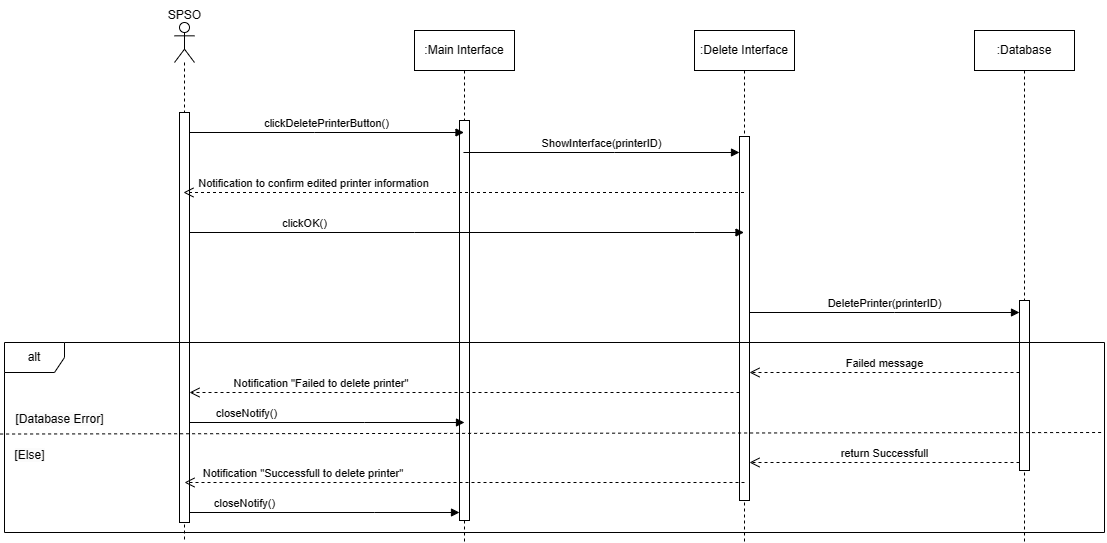

The diagram above was exported from draw.io. Its source (the exported page's mxGraphModel, read from the mxfile embedded in the PNG):
<mxGraphModel dx="1455" dy="878" grid="1" gridSize="10" guides="1" tooltips="1" connect="1" arrows="1" fold="1" page="1" pageScale="1" pageWidth="827" pageHeight="1169" math="0" shadow="0">
  <root>
    <mxCell id="0" />
    <mxCell id="1" parent="0" />
    <mxCell id="D_eibO46IPNtXi13FOLh-1" value=":Main Interface" style="shape=umlLifeline;perimeter=lifelinePerimeter;whiteSpace=wrap;html=1;container=0;dropTarget=0;collapsible=0;recursiveResize=0;outlineConnect=0;portConstraint=eastwest;newEdgeStyle={&quot;edgeStyle&quot;:&quot;elbowEdgeStyle&quot;,&quot;elbow&quot;:&quot;vertical&quot;,&quot;curved&quot;:0,&quot;rounded&quot;:0};" parent="1" vertex="1">
      <mxGeometry x="430" y="38" width="100" height="512" as="geometry" />
    </mxCell>
    <mxCell id="D_eibO46IPNtXi13FOLh-2" value="" style="html=1;points=[];perimeter=orthogonalPerimeter;outlineConnect=0;targetShapes=umlLifeline;portConstraint=eastwest;newEdgeStyle={&quot;edgeStyle&quot;:&quot;elbowEdgeStyle&quot;,&quot;elbow&quot;:&quot;vertical&quot;,&quot;curved&quot;:0,&quot;rounded&quot;:0};" parent="D_eibO46IPNtXi13FOLh-1" vertex="1">
      <mxGeometry x="45" y="90" width="10" height="400" as="geometry" />
    </mxCell>
    <mxCell id="D_eibO46IPNtXi13FOLh-3" value=":Delete Interface" style="shape=umlLifeline;perimeter=lifelinePerimeter;whiteSpace=wrap;html=1;container=0;dropTarget=0;collapsible=0;recursiveResize=0;outlineConnect=0;portConstraint=eastwest;newEdgeStyle={&quot;edgeStyle&quot;:&quot;elbowEdgeStyle&quot;,&quot;elbow&quot;:&quot;vertical&quot;,&quot;curved&quot;:0,&quot;rounded&quot;:0};" parent="1" vertex="1">
      <mxGeometry x="710" y="38" width="100" height="512" as="geometry" />
    </mxCell>
    <mxCell id="D_eibO46IPNtXi13FOLh-4" value="" style="html=1;points=[];perimeter=orthogonalPerimeter;outlineConnect=0;targetShapes=umlLifeline;portConstraint=eastwest;newEdgeStyle={&quot;edgeStyle&quot;:&quot;elbowEdgeStyle&quot;,&quot;elbow&quot;:&quot;vertical&quot;,&quot;curved&quot;:0,&quot;rounded&quot;:0};" parent="D_eibO46IPNtXi13FOLh-3" vertex="1">
      <mxGeometry x="45" y="106" width="10" height="364" as="geometry" />
    </mxCell>
    <mxCell id="D_eibO46IPNtXi13FOLh-5" value="" style="shape=umlLifeline;perimeter=lifelinePerimeter;whiteSpace=wrap;html=1;container=1;dropTarget=0;collapsible=0;recursiveResize=0;outlineConnect=0;portConstraint=eastwest;newEdgeStyle={&quot;curved&quot;:0,&quot;rounded&quot;:0};participant=umlActor;size=40;" parent="1" vertex="1">
      <mxGeometry x="190" y="30" width="20" height="520" as="geometry" />
    </mxCell>
    <mxCell id="D_eibO46IPNtXi13FOLh-6" value="" style="html=1;points=[[0,0,0,0,5],[0,1,0,0,-5],[1,0,0,0,5],[1,1,0,0,-5]];perimeter=orthogonalPerimeter;outlineConnect=0;targetShapes=umlLifeline;portConstraint=eastwest;newEdgeStyle={&quot;curved&quot;:0,&quot;rounded&quot;:0};" parent="D_eibO46IPNtXi13FOLh-5" vertex="1">
      <mxGeometry x="5" y="90" width="10" height="410" as="geometry" />
    </mxCell>
    <mxCell id="D_eibO46IPNtXi13FOLh-7" value="SPSO" style="text;html=1;align=center;verticalAlign=middle;resizable=0;points=[];autosize=1;strokeColor=none;fillColor=none;" parent="1" vertex="1">
      <mxGeometry x="170" y="8" width="60" height="30" as="geometry" />
    </mxCell>
    <mxCell id="D_eibO46IPNtXi13FOLh-8" value="clickDeletePrinterButton()" style="html=1;verticalAlign=bottom;endArrow=block;curved=0;rounded=0;" parent="1" source="D_eibO46IPNtXi13FOLh-6" target="D_eibO46IPNtXi13FOLh-1" edge="1">
      <mxGeometry width="80" relative="1" as="geometry">
        <mxPoint x="350" y="210" as="sourcePoint" />
        <mxPoint x="359.5" y="125" as="targetPoint" />
        <Array as="points">
          <mxPoint x="330" y="140" />
        </Array>
      </mxGeometry>
    </mxCell>
    <mxCell id="D_eibO46IPNtXi13FOLh-9" value=":Database" style="shape=umlLifeline;perimeter=lifelinePerimeter;whiteSpace=wrap;html=1;container=0;dropTarget=0;collapsible=0;recursiveResize=0;outlineConnect=0;portConstraint=eastwest;newEdgeStyle={&quot;edgeStyle&quot;:&quot;elbowEdgeStyle&quot;,&quot;elbow&quot;:&quot;vertical&quot;,&quot;curved&quot;:0,&quot;rounded&quot;:0};" parent="1" vertex="1">
      <mxGeometry x="990" y="38" width="100" height="512" as="geometry" />
    </mxCell>
    <mxCell id="D_eibO46IPNtXi13FOLh-10" value="" style="html=1;points=[];perimeter=orthogonalPerimeter;outlineConnect=0;targetShapes=umlLifeline;portConstraint=eastwest;newEdgeStyle={&quot;edgeStyle&quot;:&quot;elbowEdgeStyle&quot;,&quot;elbow&quot;:&quot;vertical&quot;,&quot;curved&quot;:0,&quot;rounded&quot;:0};" parent="D_eibO46IPNtXi13FOLh-9" vertex="1">
      <mxGeometry x="45" y="270" width="10" height="170" as="geometry" />
    </mxCell>
    <mxCell id="D_eibO46IPNtXi13FOLh-11" value="ShowInterface(printerID)" style="html=1;verticalAlign=bottom;endArrow=block;curved=0;rounded=0;" parent="1" source="D_eibO46IPNtXi13FOLh-1" target="D_eibO46IPNtXi13FOLh-4" edge="1">
      <mxGeometry width="80" relative="1" as="geometry">
        <mxPoint x="550" y="310" as="sourcePoint" />
        <mxPoint x="630" y="310" as="targetPoint" />
        <Array as="points">
          <mxPoint x="630" y="160" />
        </Array>
      </mxGeometry>
    </mxCell>
    <mxCell id="D_eibO46IPNtXi13FOLh-14" value="Notification to confirm edited printer information" style="html=1;verticalAlign=bottom;endArrow=open;dashed=1;endSize=8;curved=0;rounded=0;" parent="1" source="D_eibO46IPNtXi13FOLh-3" target="D_eibO46IPNtXi13FOLh-5" edge="1">
      <mxGeometry x="0.5348" relative="1" as="geometry">
        <mxPoint x="700" y="230" as="sourcePoint" />
        <mxPoint x="620" y="230" as="targetPoint" />
        <Array as="points">
          <mxPoint x="440" y="200" />
        </Array>
        <mxPoint as="offset" />
      </mxGeometry>
    </mxCell>
    <mxCell id="D_eibO46IPNtXi13FOLh-15" value="clickOK()" style="html=1;verticalAlign=bottom;endArrow=block;curved=0;rounded=0;" parent="1" source="D_eibO46IPNtXi13FOLh-6" target="D_eibO46IPNtXi13FOLh-3" edge="1">
      <mxGeometry x="-0.5852" width="80" relative="1" as="geometry">
        <mxPoint x="620" y="290" as="sourcePoint" />
        <mxPoint x="700" y="290" as="targetPoint" />
        <Array as="points">
          <mxPoint x="430" y="240" />
          <mxPoint x="710" y="240" />
        </Array>
        <mxPoint as="offset" />
      </mxGeometry>
    </mxCell>
    <mxCell id="D_eibO46IPNtXi13FOLh-22" value="DeletePrinter(printerID)" style="html=1;verticalAlign=bottom;endArrow=block;curved=0;rounded=0;" parent="1" source="D_eibO46IPNtXi13FOLh-4" target="D_eibO46IPNtXi13FOLh-10" edge="1">
      <mxGeometry width="80" relative="1" as="geometry">
        <mxPoint x="470" y="770" as="sourcePoint" />
        <mxPoint x="550" y="770" as="targetPoint" />
        <Array as="points">
          <mxPoint x="910" y="320" />
        </Array>
      </mxGeometry>
    </mxCell>
    <mxCell id="D_eibO46IPNtXi13FOLh-23" value="alt" style="shape=umlFrame;whiteSpace=wrap;html=1;pointerEvents=0;" parent="1" vertex="1">
      <mxGeometry x="20" y="350" width="1100" height="190" as="geometry" />
    </mxCell>
    <mxCell id="D_eibO46IPNtXi13FOLh-24" value="Failed message" style="html=1;verticalAlign=bottom;endArrow=open;dashed=1;endSize=8;curved=0;rounded=0;" parent="1" edge="1">
      <mxGeometry relative="1" as="geometry">
        <mxPoint x="1035" y="380" as="sourcePoint" />
        <mxPoint x="765" y="380" as="targetPoint" />
        <Array as="points">
          <mxPoint x="870" y="380" />
        </Array>
      </mxGeometry>
    </mxCell>
    <mxCell id="D_eibO46IPNtXi13FOLh-25" value="Notification &quot;Failed to delete printer&quot;&amp;nbsp;" style="html=1;verticalAlign=bottom;endArrow=open;dashed=1;endSize=8;curved=0;rounded=0;" parent="1" edge="1">
      <mxGeometry x="0.5135" relative="1" as="geometry">
        <mxPoint x="755" y="400" as="sourcePoint" />
        <mxPoint x="205" y="400" as="targetPoint" />
        <Array as="points">
          <mxPoint x="620" y="400" />
          <mxPoint x="410" y="400" />
        </Array>
        <mxPoint as="offset" />
      </mxGeometry>
    </mxCell>
    <mxCell id="D_eibO46IPNtXi13FOLh-26" value="return Successfull" style="html=1;verticalAlign=bottom;endArrow=open;dashed=1;endSize=8;curved=0;rounded=0;" parent="1" edge="1">
      <mxGeometry relative="1" as="geometry">
        <mxPoint x="1035" y="470" as="sourcePoint" />
        <mxPoint x="765" y="470" as="targetPoint" />
        <Array as="points">
          <mxPoint x="900" y="470" />
        </Array>
      </mxGeometry>
    </mxCell>
    <mxCell id="D_eibO46IPNtXi13FOLh-27" value="Notification &quot;Successfull to delete printer&quot;&amp;nbsp;" style="html=1;verticalAlign=bottom;endArrow=open;dashed=1;endSize=8;curved=0;rounded=0;" parent="1" edge="1">
      <mxGeometry x="0.5714" relative="1" as="geometry">
        <mxPoint x="760" y="490" as="sourcePoint" />
        <mxPoint x="200" y="490" as="targetPoint" />
        <Array as="points">
          <mxPoint x="625" y="490" />
        </Array>
        <mxPoint as="offset" />
      </mxGeometry>
    </mxCell>
    <mxCell id="D_eibO46IPNtXi13FOLh-28" value="closeNotify()" style="html=1;verticalAlign=bottom;endArrow=block;curved=0;rounded=0;" parent="1" source="D_eibO46IPNtXi13FOLh-6" edge="1">
      <mxGeometry x="-0.5852" width="80" relative="1" as="geometry">
        <mxPoint x="210" y="430" as="sourcePoint" />
        <mxPoint x="480" y="430" as="targetPoint" />
        <Array as="points">
          <mxPoint x="380" y="430" />
        </Array>
        <mxPoint as="offset" />
      </mxGeometry>
    </mxCell>
    <mxCell id="D_eibO46IPNtXi13FOLh-29" value="closeNotify()" style="html=1;verticalAlign=bottom;endArrow=block;curved=0;rounded=0;" parent="1" source="D_eibO46IPNtXi13FOLh-6" target="D_eibO46IPNtXi13FOLh-2" edge="1">
      <mxGeometry x="-0.5852" width="80" relative="1" as="geometry">
        <mxPoint x="215" y="690" as="sourcePoint" />
        <mxPoint x="485" y="690" as="targetPoint" />
        <Array as="points">
          <mxPoint x="390" y="520" />
        </Array>
        <mxPoint as="offset" />
      </mxGeometry>
    </mxCell>
    <mxCell id="D_eibO46IPNtXi13FOLh-30" value="" style="endArrow=none;dashed=1;html=1;rounded=0;exitX=-0.003;exitY=0.361;exitDx=0;exitDy=0;exitPerimeter=0;entryX=1.001;entryY=0.353;entryDx=0;entryDy=0;entryPerimeter=0;" parent="1" edge="1">
      <mxGeometry width="50" height="50" relative="1" as="geometry">
        <mxPoint x="15.600000000000273" y="441.5199999999999" as="sourcePoint" />
        <mxPoint x="1120.0000000000005" y="439.99999999999994" as="targetPoint" />
      </mxGeometry>
    </mxCell>
    <mxCell id="D_eibO46IPNtXi13FOLh-32" value="&lt;br&gt;&lt;span style=&quot;color: rgb(0, 0, 0); font-family: Helvetica; font-size: 12px; font-style: normal; font-variant-ligatures: normal; font-variant-caps: normal; font-weight: 400; letter-spacing: normal; orphans: 2; text-align: center; text-indent: 0px; text-transform: none; widows: 2; word-spacing: 0px; -webkit-text-stroke-width: 0px; background-color: rgb(251, 251, 251); text-decoration-thickness: initial; text-decoration-style: initial; text-decoration-color: initial; float: none; display: inline !important;&quot;&gt;[Database Error]&lt;/span&gt;" style="text;html=1;align=center;verticalAlign=middle;resizable=0;points=[];autosize=1;strokeColor=none;fillColor=none;" parent="1" vertex="1">
      <mxGeometry x="20" y="399" width="110" height="40" as="geometry" />
    </mxCell>
    <mxCell id="D_eibO46IPNtXi13FOLh-33" value="&lt;br&gt;&lt;span style=&quot;color: rgb(0, 0, 0); font-family: Helvetica; font-size: 12px; font-style: normal; font-variant-ligatures: normal; font-variant-caps: normal; font-weight: 400; letter-spacing: normal; orphans: 2; text-align: center; text-indent: 0px; text-transform: none; widows: 2; word-spacing: 0px; -webkit-text-stroke-width: 0px; background-color: rgb(251, 251, 251); text-decoration-thickness: initial; text-decoration-style: initial; text-decoration-color: initial; float: none; display: inline !important;&quot;&gt;[Else]&lt;/span&gt;&lt;br&gt;" style="text;html=1;align=center;verticalAlign=middle;resizable=0;points=[];autosize=1;strokeColor=none;fillColor=none;" parent="1" vertex="1">
      <mxGeometry x="20" y="435" width="50" height="40" as="geometry" />
    </mxCell>
  </root>
</mxGraphModel>